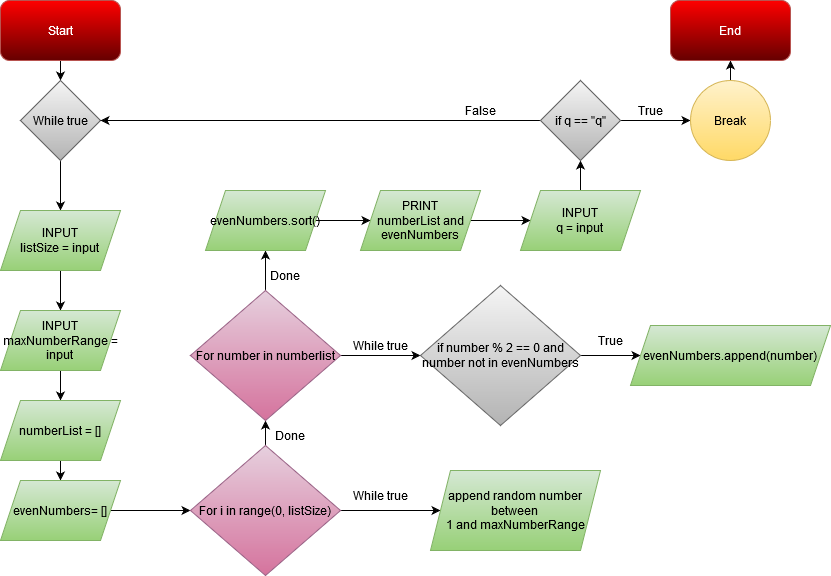

The diagram above was exported from draw.io. Its source (the exported page's mxGraphModel, read from the mxfile embedded in the PNG):
<mxGraphModel dx="1102" dy="650" grid="1" gridSize="10" guides="1" tooltips="1" connect="1" arrows="1" fold="1" page="1" pageScale="1" pageWidth="850" pageHeight="1100" math="0" shadow="0">
  <root>
    <mxCell id="0" />
    <mxCell id="1" parent="0" />
    <mxCell id="eWJwQ9XTa0J8QJlHEJLV-3" style="edgeStyle=orthogonalEdgeStyle;rounded=0;orthogonalLoop=1;jettySize=auto;html=1;entryX=0.5;entryY=0;entryDx=0;entryDy=0;fontColor=#FFFFFF;" edge="1" parent="1" source="eWJwQ9XTa0J8QJlHEJLV-1" target="eWJwQ9XTa0J8QJlHEJLV-2">
      <mxGeometry relative="1" as="geometry" />
    </mxCell>
    <mxCell id="eWJwQ9XTa0J8QJlHEJLV-1" value="&lt;div&gt;Start&lt;/div&gt;" style="rounded=1;whiteSpace=wrap;html=1;strokeColor=#b85450;gradientColor=#660000;fillColor=#FF0000;fontColor=#FFFFFF;" vertex="1" parent="1">
      <mxGeometry x="20" y="20" width="120" height="60" as="geometry" />
    </mxCell>
    <mxCell id="eWJwQ9XTa0J8QJlHEJLV-5" style="edgeStyle=orthogonalEdgeStyle;rounded=0;orthogonalLoop=1;jettySize=auto;html=1;entryX=0.5;entryY=0;entryDx=0;entryDy=0;fontColor=#FFFFFF;" edge="1" parent="1" source="eWJwQ9XTa0J8QJlHEJLV-2" target="eWJwQ9XTa0J8QJlHEJLV-4">
      <mxGeometry relative="1" as="geometry" />
    </mxCell>
    <mxCell id="eWJwQ9XTa0J8QJlHEJLV-2" value="While true" style="rhombus;whiteSpace=wrap;html=1;fillColor=#f5f5f5;gradientColor=#b3b3b3;strokeColor=#666666;" vertex="1" parent="1">
      <mxGeometry x="40" y="100" width="80" height="80" as="geometry" />
    </mxCell>
    <mxCell id="eWJwQ9XTa0J8QJlHEJLV-7" style="edgeStyle=orthogonalEdgeStyle;rounded=0;orthogonalLoop=1;jettySize=auto;html=1;fontColor=#FFFFFF;" edge="1" parent="1" source="eWJwQ9XTa0J8QJlHEJLV-4" target="eWJwQ9XTa0J8QJlHEJLV-6">
      <mxGeometry relative="1" as="geometry" />
    </mxCell>
    <mxCell id="eWJwQ9XTa0J8QJlHEJLV-4" value="&lt;div&gt;INPUT&lt;/div&gt;&lt;div&gt;listSize = input&lt;br&gt;&lt;/div&gt;" style="shape=parallelogram;perimeter=parallelogramPerimeter;whiteSpace=wrap;html=1;fixedSize=1;fillColor=#d5e8d4;gradientColor=#97d077;strokeColor=#82b366;" vertex="1" parent="1">
      <mxGeometry x="20" y="230" width="120" height="60" as="geometry" />
    </mxCell>
    <mxCell id="eWJwQ9XTa0J8QJlHEJLV-9" style="edgeStyle=orthogonalEdgeStyle;rounded=0;orthogonalLoop=1;jettySize=auto;html=1;entryX=0.5;entryY=0;entryDx=0;entryDy=0;fontColor=#FFFFFF;" edge="1" parent="1" source="eWJwQ9XTa0J8QJlHEJLV-6" target="eWJwQ9XTa0J8QJlHEJLV-8">
      <mxGeometry relative="1" as="geometry" />
    </mxCell>
    <mxCell id="eWJwQ9XTa0J8QJlHEJLV-6" value="&lt;div&gt;INPUT&lt;/div&gt;&lt;div&gt;maxNumberRange = input&lt;br&gt;&lt;/div&gt;" style="shape=parallelogram;perimeter=parallelogramPerimeter;whiteSpace=wrap;html=1;fixedSize=1;fillColor=#d5e8d4;gradientColor=#97d077;strokeColor=#82b366;" vertex="1" parent="1">
      <mxGeometry x="20" y="330" width="120" height="60" as="geometry" />
    </mxCell>
    <mxCell id="eWJwQ9XTa0J8QJlHEJLV-11" style="edgeStyle=orthogonalEdgeStyle;rounded=0;orthogonalLoop=1;jettySize=auto;html=1;entryX=0.5;entryY=0;entryDx=0;entryDy=0;fontColor=#FFFFFF;" edge="1" parent="1" source="eWJwQ9XTa0J8QJlHEJLV-8" target="eWJwQ9XTa0J8QJlHEJLV-10">
      <mxGeometry relative="1" as="geometry" />
    </mxCell>
    <mxCell id="eWJwQ9XTa0J8QJlHEJLV-8" value="numberList = []" style="shape=parallelogram;perimeter=parallelogramPerimeter;whiteSpace=wrap;html=1;fixedSize=1;fillColor=#d5e8d4;gradientColor=#97d077;strokeColor=#82b366;" vertex="1" parent="1">
      <mxGeometry x="20" y="420" width="120" height="60" as="geometry" />
    </mxCell>
    <mxCell id="eWJwQ9XTa0J8QJlHEJLV-13" style="edgeStyle=orthogonalEdgeStyle;rounded=0;orthogonalLoop=1;jettySize=auto;html=1;entryX=0;entryY=0.5;entryDx=0;entryDy=0;fontColor=#FFFFFF;" edge="1" parent="1" source="eWJwQ9XTa0J8QJlHEJLV-10" target="eWJwQ9XTa0J8QJlHEJLV-12">
      <mxGeometry relative="1" as="geometry" />
    </mxCell>
    <mxCell id="eWJwQ9XTa0J8QJlHEJLV-10" value="evenNumbers= []" style="shape=parallelogram;perimeter=parallelogramPerimeter;whiteSpace=wrap;html=1;fixedSize=1;fillColor=#d5e8d4;gradientColor=#97d077;strokeColor=#82b366;" vertex="1" parent="1">
      <mxGeometry x="20" y="500" width="120" height="60" as="geometry" />
    </mxCell>
    <mxCell id="eWJwQ9XTa0J8QJlHEJLV-15" style="edgeStyle=orthogonalEdgeStyle;rounded=0;orthogonalLoop=1;jettySize=auto;html=1;fontColor=#FFFFFF;" edge="1" parent="1" source="eWJwQ9XTa0J8QJlHEJLV-12" target="eWJwQ9XTa0J8QJlHEJLV-14">
      <mxGeometry relative="1" as="geometry" />
    </mxCell>
    <mxCell id="eWJwQ9XTa0J8QJlHEJLV-20" style="edgeStyle=orthogonalEdgeStyle;rounded=0;orthogonalLoop=1;jettySize=auto;html=1;entryX=0.5;entryY=1;entryDx=0;entryDy=0;fontColor=#000000;" edge="1" parent="1" source="eWJwQ9XTa0J8QJlHEJLV-12" target="eWJwQ9XTa0J8QJlHEJLV-19">
      <mxGeometry relative="1" as="geometry" />
    </mxCell>
    <mxCell id="eWJwQ9XTa0J8QJlHEJLV-12" value="For i in range(0, listSize)" style="rhombus;whiteSpace=wrap;html=1;fillColor=#e6d0de;gradientColor=#d5739d;strokeColor=#996185;" vertex="1" parent="1">
      <mxGeometry x="210" y="465" width="150" height="130" as="geometry" />
    </mxCell>
    <mxCell id="eWJwQ9XTa0J8QJlHEJLV-14" value="&lt;div&gt;append random number between &lt;br&gt;&lt;/div&gt;&lt;div&gt;1 and maxNumberRange&lt;/div&gt;" style="shape=parallelogram;perimeter=parallelogramPerimeter;whiteSpace=wrap;html=1;fixedSize=1;fillColor=#d5e8d4;gradientColor=#97d077;strokeColor=#82b366;" vertex="1" parent="1">
      <mxGeometry x="450" y="490" width="170" height="80" as="geometry" />
    </mxCell>
    <mxCell id="eWJwQ9XTa0J8QJlHEJLV-17" value="While true" style="text;html=1;strokeColor=none;fillColor=none;align=center;verticalAlign=middle;whiteSpace=wrap;rounded=0;" vertex="1" parent="1">
      <mxGeometry x="360" y="360" width="80" height="10" as="geometry" />
    </mxCell>
    <mxCell id="eWJwQ9XTa0J8QJlHEJLV-24" style="edgeStyle=orthogonalEdgeStyle;rounded=0;orthogonalLoop=1;jettySize=auto;html=1;entryX=0;entryY=0.5;entryDx=0;entryDy=0;fontColor=#000000;" edge="1" parent="1" source="eWJwQ9XTa0J8QJlHEJLV-19" target="eWJwQ9XTa0J8QJlHEJLV-23">
      <mxGeometry relative="1" as="geometry" />
    </mxCell>
    <mxCell id="eWJwQ9XTa0J8QJlHEJLV-32" style="edgeStyle=orthogonalEdgeStyle;rounded=0;orthogonalLoop=1;jettySize=auto;html=1;entryX=0.5;entryY=1;entryDx=0;entryDy=0;fontColor=#000000;" edge="1" parent="1" source="eWJwQ9XTa0J8QJlHEJLV-19" target="eWJwQ9XTa0J8QJlHEJLV-31">
      <mxGeometry relative="1" as="geometry" />
    </mxCell>
    <mxCell id="eWJwQ9XTa0J8QJlHEJLV-19" value="For number in numberlist" style="rhombus;whiteSpace=wrap;html=1;fillColor=#e6d0de;gradientColor=#d5739d;strokeColor=#996185;" vertex="1" parent="1">
      <mxGeometry x="210" y="310" width="150" height="130" as="geometry" />
    </mxCell>
    <mxCell id="eWJwQ9XTa0J8QJlHEJLV-21" value="Done" style="text;html=1;strokeColor=none;fillColor=none;align=center;verticalAlign=middle;whiteSpace=wrap;rounded=0;fontColor=#000000;" vertex="1" parent="1">
      <mxGeometry x="290" y="445" width="40" height="20" as="geometry" />
    </mxCell>
    <mxCell id="eWJwQ9XTa0J8QJlHEJLV-28" style="edgeStyle=orthogonalEdgeStyle;rounded=0;orthogonalLoop=1;jettySize=auto;html=1;entryX=0;entryY=0.5;entryDx=0;entryDy=0;fontColor=#000000;" edge="1" parent="1" source="eWJwQ9XTa0J8QJlHEJLV-23" target="eWJwQ9XTa0J8QJlHEJLV-27">
      <mxGeometry relative="1" as="geometry" />
    </mxCell>
    <mxCell id="eWJwQ9XTa0J8QJlHEJLV-23" value="if number % 2 == 0 and number not in evenNumbers" style="rhombus;whiteSpace=wrap;html=1;fillColor=#f5f5f5;gradientColor=#b3b3b3;strokeColor=#666666;" vertex="1" parent="1">
      <mxGeometry x="440" y="305" width="160" height="140" as="geometry" />
    </mxCell>
    <mxCell id="eWJwQ9XTa0J8QJlHEJLV-27" value="evenNumbers.append(number)" style="shape=parallelogram;perimeter=parallelogramPerimeter;whiteSpace=wrap;html=1;fixedSize=1;fillColor=#d5e8d4;gradientColor=#97d077;strokeColor=#82b366;" vertex="1" parent="1">
      <mxGeometry x="650" y="345" width="200" height="60" as="geometry" />
    </mxCell>
    <mxCell id="eWJwQ9XTa0J8QJlHEJLV-29" value="True" style="text;html=1;strokeColor=none;fillColor=none;align=center;verticalAlign=middle;whiteSpace=wrap;rounded=0;fontColor=#000000;" vertex="1" parent="1">
      <mxGeometry x="610" y="350" width="40" height="20" as="geometry" />
    </mxCell>
    <mxCell id="eWJwQ9XTa0J8QJlHEJLV-37" style="edgeStyle=orthogonalEdgeStyle;rounded=0;orthogonalLoop=1;jettySize=auto;html=1;fontColor=#000000;" edge="1" parent="1" source="eWJwQ9XTa0J8QJlHEJLV-31" target="eWJwQ9XTa0J8QJlHEJLV-36">
      <mxGeometry relative="1" as="geometry" />
    </mxCell>
    <mxCell id="eWJwQ9XTa0J8QJlHEJLV-31" value="evenNumbers.sort()" style="shape=parallelogram;perimeter=parallelogramPerimeter;whiteSpace=wrap;html=1;fixedSize=1;fillColor=#d5e8d4;gradientColor=#97d077;strokeColor=#82b366;" vertex="1" parent="1">
      <mxGeometry x="225" y="210" width="120" height="60" as="geometry" />
    </mxCell>
    <mxCell id="eWJwQ9XTa0J8QJlHEJLV-34" value="Done" style="text;html=1;strokeColor=none;fillColor=none;align=center;verticalAlign=middle;whiteSpace=wrap;rounded=0;fontColor=#000000;" vertex="1" parent="1">
      <mxGeometry x="285" y="285" width="40" height="20" as="geometry" />
    </mxCell>
    <mxCell id="eWJwQ9XTa0J8QJlHEJLV-35" value="While true" style="text;html=1;strokeColor=none;fillColor=none;align=center;verticalAlign=middle;whiteSpace=wrap;rounded=0;" vertex="1" parent="1">
      <mxGeometry x="360" y="510" width="80" height="10" as="geometry" />
    </mxCell>
    <mxCell id="eWJwQ9XTa0J8QJlHEJLV-39" style="edgeStyle=orthogonalEdgeStyle;rounded=0;orthogonalLoop=1;jettySize=auto;html=1;entryX=0;entryY=0.5;entryDx=0;entryDy=0;fontColor=#000000;" edge="1" parent="1" source="eWJwQ9XTa0J8QJlHEJLV-36" target="eWJwQ9XTa0J8QJlHEJLV-38">
      <mxGeometry relative="1" as="geometry" />
    </mxCell>
    <mxCell id="eWJwQ9XTa0J8QJlHEJLV-36" value="&lt;div&gt;PRINT&lt;/div&gt;&lt;div&gt;numberList and evenNumbers&lt;br&gt;&lt;/div&gt;" style="shape=parallelogram;perimeter=parallelogramPerimeter;whiteSpace=wrap;html=1;fixedSize=1;fillColor=#d5e8d4;gradientColor=#97d077;strokeColor=#82b366;" vertex="1" parent="1">
      <mxGeometry x="380" y="210" width="120" height="60" as="geometry" />
    </mxCell>
    <mxCell id="eWJwQ9XTa0J8QJlHEJLV-43" style="edgeStyle=orthogonalEdgeStyle;rounded=0;orthogonalLoop=1;jettySize=auto;html=1;entryX=0.5;entryY=1;entryDx=0;entryDy=0;fontColor=#000000;" edge="1" parent="1" source="eWJwQ9XTa0J8QJlHEJLV-38" target="eWJwQ9XTa0J8QJlHEJLV-40">
      <mxGeometry relative="1" as="geometry" />
    </mxCell>
    <mxCell id="eWJwQ9XTa0J8QJlHEJLV-38" value="&lt;div&gt;INPUT&lt;/div&gt;&lt;div&gt;q = input&lt;br&gt;&lt;/div&gt;" style="shape=parallelogram;perimeter=parallelogramPerimeter;whiteSpace=wrap;html=1;fixedSize=1;fillColor=#d5e8d4;gradientColor=#97d077;strokeColor=#82b366;" vertex="1" parent="1">
      <mxGeometry x="540" y="210" width="120" height="60" as="geometry" />
    </mxCell>
    <mxCell id="eWJwQ9XTa0J8QJlHEJLV-42" style="edgeStyle=orthogonalEdgeStyle;rounded=0;orthogonalLoop=1;jettySize=auto;html=1;entryX=0;entryY=0.5;entryDx=0;entryDy=0;fontColor=#000000;" edge="1" parent="1" source="eWJwQ9XTa0J8QJlHEJLV-40" target="eWJwQ9XTa0J8QJlHEJLV-41">
      <mxGeometry relative="1" as="geometry" />
    </mxCell>
    <mxCell id="eWJwQ9XTa0J8QJlHEJLV-44" style="edgeStyle=orthogonalEdgeStyle;rounded=0;orthogonalLoop=1;jettySize=auto;html=1;entryX=1;entryY=0.5;entryDx=0;entryDy=0;fontColor=#000000;" edge="1" parent="1" source="eWJwQ9XTa0J8QJlHEJLV-40" target="eWJwQ9XTa0J8QJlHEJLV-2">
      <mxGeometry relative="1" as="geometry" />
    </mxCell>
    <mxCell id="eWJwQ9XTa0J8QJlHEJLV-40" value="if q == &quot;q&quot;" style="rhombus;whiteSpace=wrap;html=1;fillColor=#f5f5f5;gradientColor=#b3b3b3;strokeColor=#666666;" vertex="1" parent="1">
      <mxGeometry x="560" y="100" width="80" height="80" as="geometry" />
    </mxCell>
    <mxCell id="eWJwQ9XTa0J8QJlHEJLV-46" style="edgeStyle=orthogonalEdgeStyle;rounded=0;orthogonalLoop=1;jettySize=auto;html=1;entryX=0.5;entryY=1;entryDx=0;entryDy=0;fontColor=#000000;" edge="1" parent="1" source="eWJwQ9XTa0J8QJlHEJLV-41" target="eWJwQ9XTa0J8QJlHEJLV-45">
      <mxGeometry relative="1" as="geometry" />
    </mxCell>
    <mxCell id="eWJwQ9XTa0J8QJlHEJLV-41" value="Break" style="ellipse;whiteSpace=wrap;html=1;aspect=fixed;fillColor=#fff2cc;gradientColor=#ffd966;strokeColor=#d6b656;" vertex="1" parent="1">
      <mxGeometry x="710" y="100" width="80" height="80" as="geometry" />
    </mxCell>
    <mxCell id="eWJwQ9XTa0J8QJlHEJLV-45" value="End" style="rounded=1;whiteSpace=wrap;html=1;strokeColor=#b85450;gradientColor=#660000;fillColor=#FF0000;fontColor=#FFFFFF;" vertex="1" parent="1">
      <mxGeometry x="690" y="20" width="120" height="60" as="geometry" />
    </mxCell>
    <mxCell id="eWJwQ9XTa0J8QJlHEJLV-47" value="True" style="text;html=1;strokeColor=none;fillColor=none;align=center;verticalAlign=middle;whiteSpace=wrap;rounded=0;fontColor=#000000;" vertex="1" parent="1">
      <mxGeometry x="650" y="120" width="40" height="20" as="geometry" />
    </mxCell>
    <mxCell id="eWJwQ9XTa0J8QJlHEJLV-48" value="False" style="text;html=1;strokeColor=none;fillColor=none;align=center;verticalAlign=middle;whiteSpace=wrap;rounded=0;fontColor=#000000;" vertex="1" parent="1">
      <mxGeometry x="480" y="120" width="40" height="20" as="geometry" />
    </mxCell>
  </root>
</mxGraphModel>